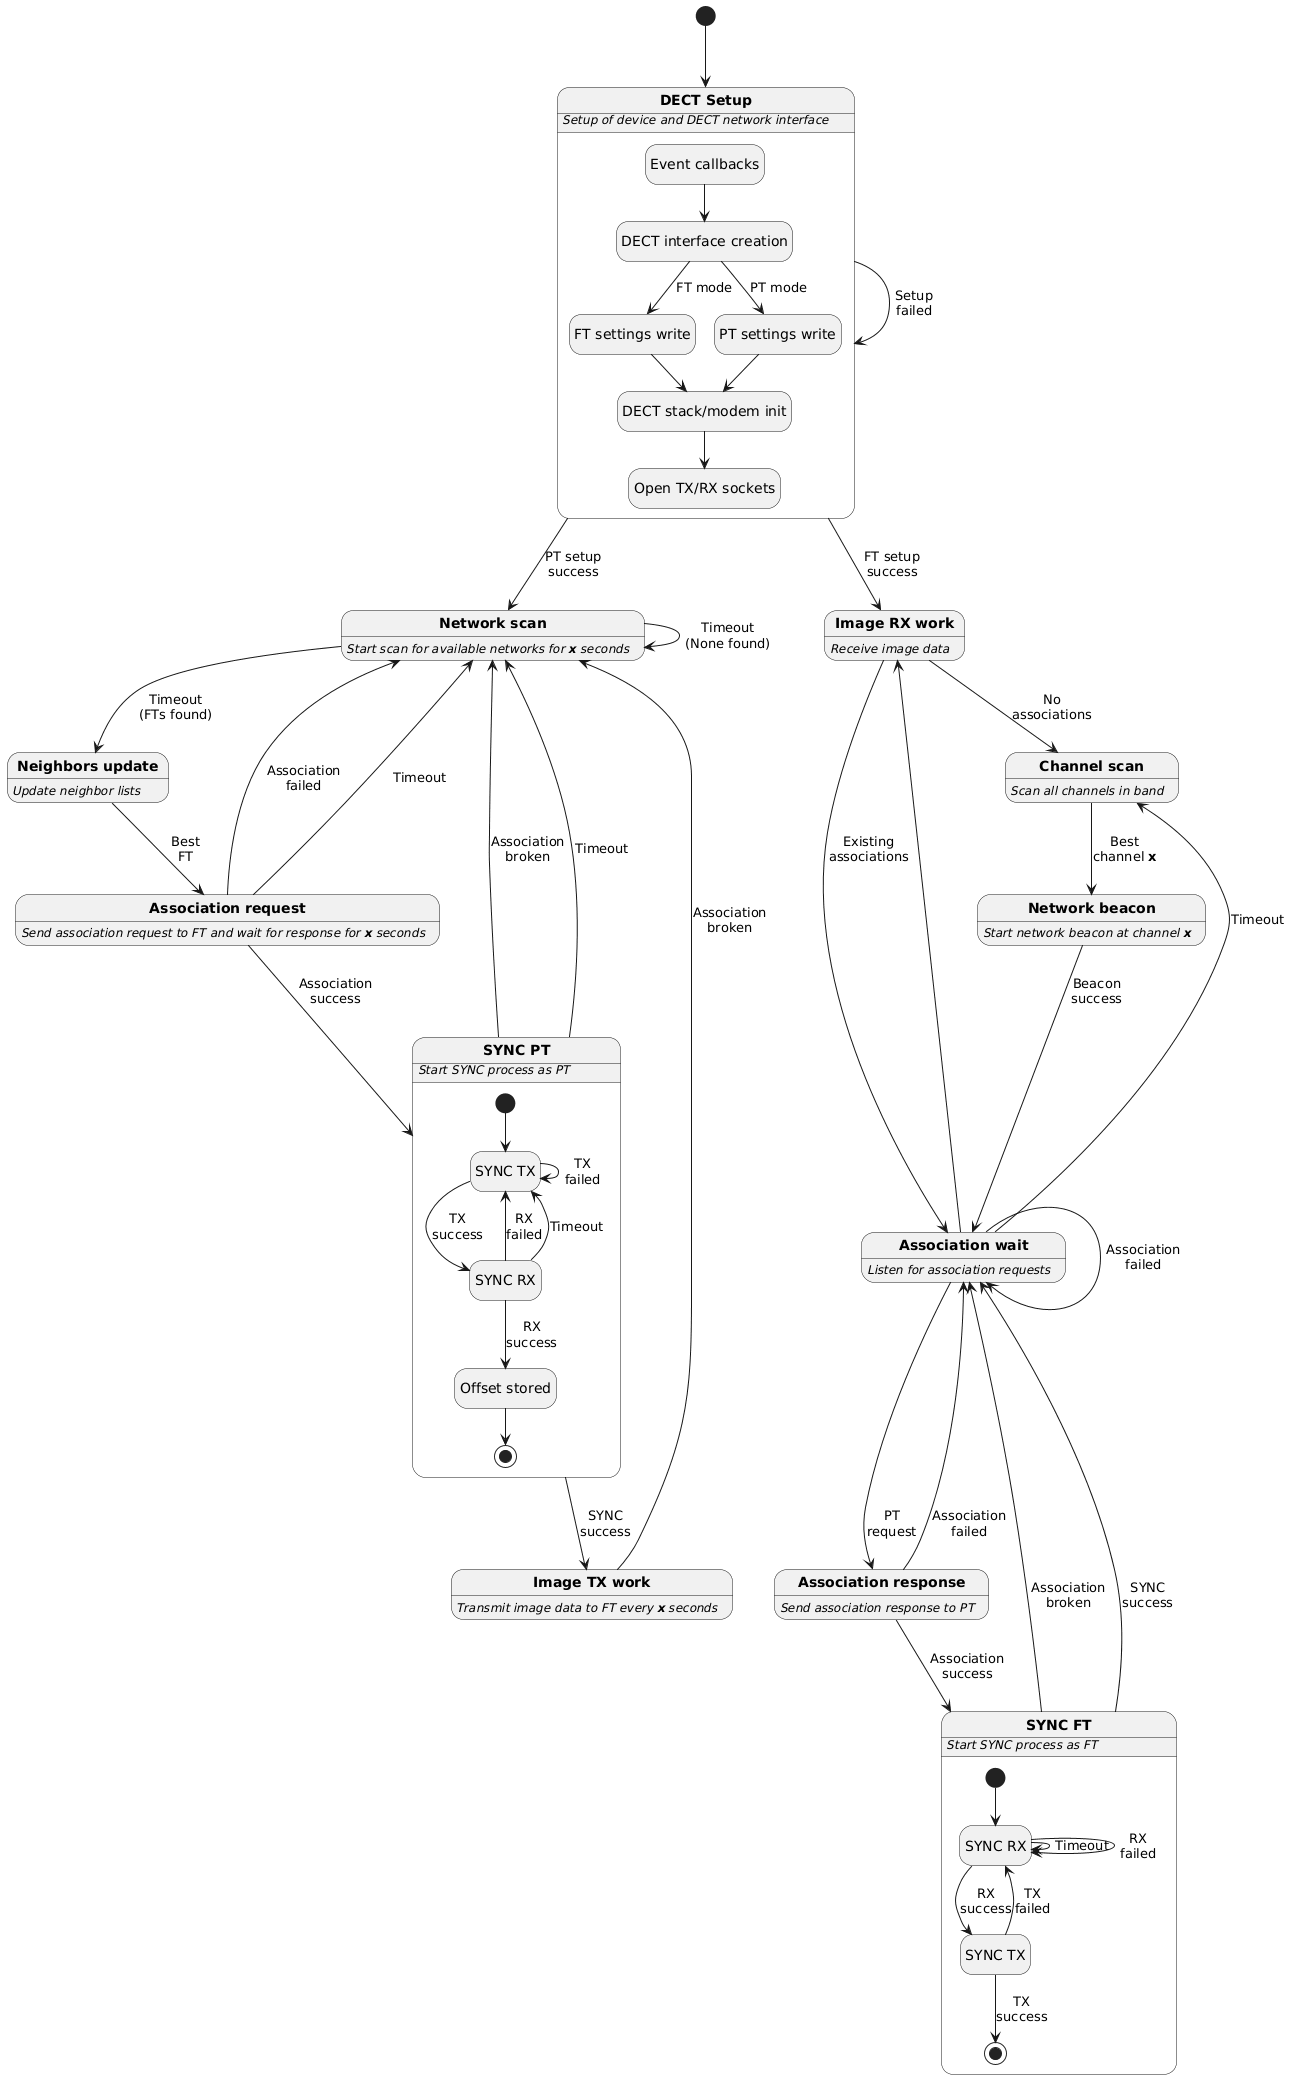

The diagram above was rendered by PlantUML. Its source (embedded in the PNG):
@startuml
hide empty description

'state "<b>TEMP</b>" as TEMP: <i>TEMP</i>'

'State setup'
state "<b>DECT Setup</b>" as Setup: <i>Setup of device and DECT network interface</i>
state Setup {
  state "Event callbacks" as Callbacks
  state "DECT interface creation" as Interface
  state "FT settings write" as FT_Settings
  state "PT settings write" as PT_Settings
  state "DECT stack/modem init" as Stack
  state "Open TX/RX sockets" as Sockets

  Callbacks --> Interface
  Interface --> FT_Settings: FT mode
  Interface --> PT_Settings: PT mode
  FT_Settings --> Stack
  PT_Settings --> Stack
  Stack --> Sockets
}

'States PT'
state "<b>Network scan</b>" as PT_Scan: <i>Start scan for available networks for <b>x</b> seconds</i>
state "<b>Neighbors update</b>" as Neighbor: <i>Update neighbor lists</i>
state "<b>Association request</b>" as Assoc_Req: <i>Send association request to FT and wait for response for <b>x</b> seconds</i>
state "<b>SYNC PT</b>" as SYNC_PT: <i>Start SYNC process as PT</i>
state SYNC_PT {
  state "SYNC TX" as SYNC_PT_TX
  state "SYNC RX" as SYNC_PT_RX
  state "Offset stored" as SYNC_PT_OFFSET

  [*] --> SYNC_PT_TX
  SYNC_PT_TX --> SYNC_PT_TX: TX\nfailed
  SYNC_PT_TX --> SYNC_PT_RX: TX\nsuccess
  SYNC_PT_RX --> SYNC_PT_TX: RX\nfailed
  SYNC_PT_RX --> SYNC_PT_TX: Timeout
  SYNC_PT_RX --> SYNC_PT_OFFSET: RX\nsuccess
  SYNC_PT_OFFSET --> [*]
}
state "<b>Image TX work</b>" as PT_TX: <i>Transmit image data to FT every <b>x</b> seconds</i>

'States FT'
state "<b>Channel scan</b>" as FT_Scan: <i>Scan all channels in band</i>
state "<b>Network beacon</b>" as Beacon: <i>Start network beacon at channel <b>x</b></i>
state "<b>Association wait</b>" as Assoc_Wait: <i>Listen for association requests</i>
state "<b>Association response</b>" as Assoc_Resp: <i>Send association response to PT</i>
state "<b>SYNC FT</b>" as SYNC_FT: <i>Start SYNC process as FT</i>
state SYNC_FT {
  state "SYNC RX" as SYNC_FT_RX
  state "SYNC TX" as SYNC_FT_TX

  [*] --> SYNC_FT_RX
  SYNC_FT_RX --> SYNC_FT_RX: Timeout
  SYNC_FT_RX --> SYNC_FT_RX: RX\nfailed
  SYNC_FT_RX --> SYNC_FT_TX: RX\nsuccess
  SYNC_FT_TX --> SYNC_FT_RX: TX\nfailed
  SYNC_FT_TX --> [*]: TX\nsuccess
}
state "<b>Image RX work</b>" as FT_RX: <i>Receive image data</i>

'State entry'
[*] --> Setup
Setup --> Setup: Setup\nfailed

'State transitions FT'
FT_RX --> FT_Scan: No\nassociations
Setup --> FT_RX: FT setup\nsuccess
FT_Scan --> Beacon: Best\nchannel <b>x</b>
Beacon --> Assoc_Wait: Beacon\nsuccess
Assoc_Wait --> FT_Scan: Timeout
Assoc_Wait --> Assoc_Wait: Association\nfailed
Assoc_Wait --> Assoc_Resp: PT\nrequest
Assoc_Wait --> FT_RX
FT_RX --> Assoc_Wait: Existing\nassociations
Assoc_Resp --> SYNC_FT: Association\nsuccess
Assoc_Resp --> Assoc_Wait: Association\nfailed
SYNC_FT --> Assoc_Wait: Association\nbroken
SYNC_FT --> Assoc_Wait: SYNC\nsuccess

'State transitions PT'
Setup --> PT_Scan: PT setup\nsuccess
PT_Scan --> PT_Scan: Timeout\n(None found)
PT_Scan --> Neighbor: Timeout\n(FTs found)
Neighbor --> Assoc_Req: Best\nFT
Assoc_Req --> SYNC_PT: Association\nsuccess
Assoc_Req --> PT_Scan: Association\nfailed
Assoc_Req --> PT_Scan: Timeout
SYNC_PT --> PT_Scan: Association\nbroken
SYNC_PT --> PT_Scan: Timeout
SYNC_PT --> PT_TX: SYNC\nsuccess
PT_TX --> PT_Scan: Association\nbroken

'State exit'
@enduml